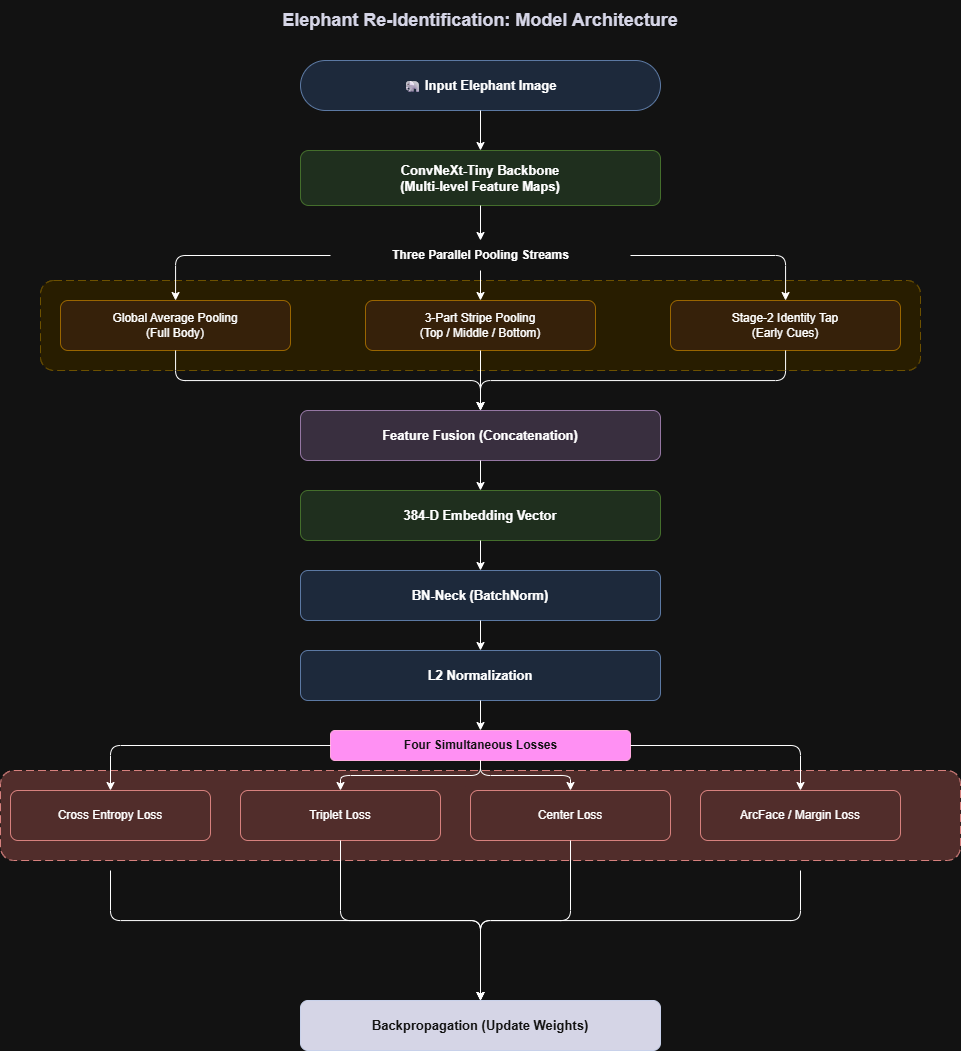

The diagram above was exported from draw.io. Its source (the exported page's mxGraphModel, read from the mxfile embedded in the PNG):
<mxGraphModel dx="2072" dy="1083" grid="1" gridSize="10" guides="1" tooltips="1" connect="1" arrows="1" fold="1" page="1" pageScale="1" pageWidth="1400" pageHeight="900" math="0" shadow="0">
  <root>
    <mxCell id="0" />
    <mxCell id="1" parent="0" />
    <mxCell id="title" parent="1" style="text;html=1;strokeColor=none;fillColor=none;align=center;verticalAlign=middle;whiteSpace=wrap;rounded=0;fontSize=18;fontStyle=1;fontColor=#1a1a2e;" value="Elephant Re-Identification: Model Architecture" vertex="1">
      <mxGeometry height="40" width="760" x="200" y="20" as="geometry" />
    </mxCell>
    <mxCell id="input" parent="1" style="rounded=1;whiteSpace=wrap;html=1;fillColor=#dae8fc;strokeColor=#6c8ebf;fontSize=13;fontStyle=1;arcSize=50;" value="🐘 Input Elephant Image" vertex="1">
      <mxGeometry height="50" width="360" x="400" y="80" as="geometry" />
    </mxCell>
    <mxCell id="e1" edge="1" parent="1" source="input" style="edgeStyle=orthogonalEdgeStyle;" target="backbone">
      <mxGeometry relative="1" as="geometry" />
    </mxCell>
    <mxCell id="backbone" parent="1" style="rounded=1;whiteSpace=wrap;html=1;fillColor=#d5e8d4;strokeColor=#82b366;fontSize=13;fontStyle=1;" value="ConvNeXt-Tiny Backbone&#10;(Multi-level Feature Maps)" vertex="1">
      <mxGeometry height="55" width="360" x="400" y="170" as="geometry" />
    </mxCell>
    <mxCell id="e2" edge="1" parent="1" source="backbone" style="edgeStyle=orthogonalEdgeStyle;" target="pooling_label">
      <mxGeometry relative="1" as="geometry" />
    </mxCell>
    <mxCell id="pooling_label" parent="1" style="text;html=1;align=center;verticalAlign=middle;fontStyle=1;fontSize=12;strokeColor=none;fillColor=none;" value="Three Parallel Pooling Streams" vertex="1">
      <mxGeometry height="30" width="300" x="430" y="260" as="geometry" />
    </mxCell>
    <mxCell id="pooling_bg" parent="1" style="rounded=1;whiteSpace=wrap;html=1;fillColor=#fff2cc;strokeColor=#d6b656;dashed=1;dashPattern=8 4;" value="" vertex="1">
      <mxGeometry height="90" width="880" x="140" y="300" as="geometry" />
    </mxCell>
    <mxCell id="gap" parent="1" style="rounded=1;whiteSpace=wrap;html=1;fillColor=#ffe6cc;strokeColor=#d79b00;fontSize=12;" value="Global Average Pooling&#10;(Full Body)" vertex="1">
      <mxGeometry height="50" width="230" x="160" y="320" as="geometry" />
    </mxCell>
    <mxCell id="stripe" parent="1" style="rounded=1;whiteSpace=wrap;html=1;fillColor=#ffe6cc;strokeColor=#d79b00;fontSize=12;" value="3-Part Stripe Pooling&#10;(Top / Middle / Bottom)" vertex="1">
      <mxGeometry height="50" width="230" x="465" y="320" as="geometry" />
    </mxCell>
    <mxCell id="tap" parent="1" style="rounded=1;whiteSpace=wrap;html=1;fillColor=#ffe6cc;strokeColor=#d79b00;fontSize=12;" value="Stage-2 Identity Tap&#10;(Early Cues)" vertex="1">
      <mxGeometry height="50" width="230" x="770" y="320" as="geometry" />
    </mxCell>
    <mxCell id="e3a" edge="1" parent="1" source="pooling_label" style="edgeStyle=orthogonalEdgeStyle;" target="gap">
      <mxGeometry relative="1" as="geometry" />
    </mxCell>
    <mxCell id="e3b" edge="1" parent="1" source="pooling_label" style="edgeStyle=orthogonalEdgeStyle;" target="stripe">
      <mxGeometry relative="1" as="geometry" />
    </mxCell>
    <mxCell id="e3c" edge="1" parent="1" source="pooling_label" style="edgeStyle=orthogonalEdgeStyle;" target="tap">
      <mxGeometry relative="1" as="geometry" />
    </mxCell>
    <mxCell id="fusion" parent="1" style="rounded=1;whiteSpace=wrap;html=1;fillColor=#e1d5e7;strokeColor=#9673a6;fontSize=13;fontStyle=1;" value="Feature Fusion (Concatenation)" vertex="1">
      <mxGeometry height="50" width="360" x="400" y="430" as="geometry" />
    </mxCell>
    <mxCell id="e4a" edge="1" parent="1" source="gap" style="edgeStyle=orthogonalEdgeStyle;" target="fusion">
      <mxGeometry relative="1" as="geometry">
        <Array as="points">
          <mxPoint x="275" y="400" />
          <mxPoint x="580" y="400" />
        </Array>
      </mxGeometry>
    </mxCell>
    <mxCell id="e4b" edge="1" parent="1" source="stripe" style="edgeStyle=orthogonalEdgeStyle;" target="fusion">
      <mxGeometry relative="1" as="geometry" />
    </mxCell>
    <mxCell id="e4c" edge="1" parent="1" source="tap" style="edgeStyle=orthogonalEdgeStyle;" target="fusion">
      <mxGeometry relative="1" as="geometry">
        <Array as="points">
          <mxPoint x="885" y="400" />
          <mxPoint x="580" y="400" />
        </Array>
      </mxGeometry>
    </mxCell>
    <mxCell id="embed" parent="1" style="rounded=1;whiteSpace=wrap;html=1;fillColor=#d5e8d4;strokeColor=#82b366;fontSize=13;fontStyle=1;" value="384-D Embedding Vector" vertex="1">
      <mxGeometry height="50" width="360" x="400" y="510" as="geometry" />
    </mxCell>
    <mxCell id="e5" edge="1" parent="1" source="fusion" style="edgeStyle=orthogonalEdgeStyle;" target="embed">
      <mxGeometry relative="1" as="geometry" />
    </mxCell>
    <mxCell id="bn" parent="1" style="rounded=1;whiteSpace=wrap;html=1;fillColor=#dae8fc;strokeColor=#6c8ebf;fontSize=13;fontStyle=1;" value="BN-Neck (BatchNorm)" vertex="1">
      <mxGeometry height="50" width="360" x="400" y="590" as="geometry" />
    </mxCell>
    <mxCell id="e6" edge="1" parent="1" source="embed" style="edgeStyle=orthogonalEdgeStyle;" target="bn">
      <mxGeometry relative="1" as="geometry" />
    </mxCell>
    <mxCell id="l2" parent="1" style="rounded=1;whiteSpace=wrap;html=1;fillColor=#dae8fc;strokeColor=#6c8ebf;fontSize=13;fontStyle=1;" value="L2 Normalization" vertex="1">
      <mxGeometry height="50" width="360" x="400" y="670" as="geometry" />
    </mxCell>
    <mxCell id="e7" edge="1" parent="1" source="bn" style="edgeStyle=orthogonalEdgeStyle;" target="l2">
      <mxGeometry relative="1" as="geometry" />
    </mxCell>
    <mxCell id="loss_label" parent="1" style="text;html=1;align=center;verticalAlign=middle;fontStyle=1;fontSize=12;strokeColor=#A50040;fillColor=#d80073;fontColor=#ffffff;rounded=1;" value="Four Simultaneous Losses" vertex="1">
      <mxGeometry height="30" width="300" x="430" y="750" as="geometry" />
    </mxCell>
    <mxCell id="e8" edge="1" parent="1" source="l2" style="edgeStyle=orthogonalEdgeStyle;" target="loss_label">
      <mxGeometry relative="1" as="geometry" />
    </mxCell>
    <mxCell id="loss_bg" parent="1" style="rounded=1;whiteSpace=wrap;html=1;fillColor=#f8cecc;strokeColor=#b85450;dashed=1;dashPattern=8 4;" value="" vertex="1">
      <mxGeometry height="90" width="960" x="100" y="790" as="geometry" />
    </mxCell>
    <mxCell id="ce" parent="1" style="rounded=1;whiteSpace=wrap;html=1;fillColor=#f8cecc;strokeColor=#b85450;fontSize=12;" value="Cross Entropy Loss" vertex="1">
      <mxGeometry height="50" width="200" x="110" y="810" as="geometry" />
    </mxCell>
    <mxCell id="triplet" parent="1" style="rounded=1;whiteSpace=wrap;html=1;fillColor=#f8cecc;strokeColor=#b85450;fontSize=12;" value="Triplet Loss" vertex="1">
      <mxGeometry height="50" width="200" x="340" y="810" as="geometry" />
    </mxCell>
    <mxCell id="center" parent="1" style="rounded=1;whiteSpace=wrap;html=1;fillColor=#f8cecc;strokeColor=#b85450;fontSize=12;" value="Center Loss" vertex="1">
      <mxGeometry height="50" width="200" x="570" y="810" as="geometry" />
    </mxCell>
    <mxCell id="arcface" parent="1" style="rounded=1;whiteSpace=wrap;html=1;fillColor=#f8cecc;strokeColor=#b85450;fontSize=12;" value="ArcFace / Margin Loss" vertex="1">
      <mxGeometry height="50" width="200" x="800" y="810" as="geometry" />
    </mxCell>
    <mxCell id="e9a" edge="1" parent="1" source="loss_label" style="edgeStyle=orthogonalEdgeStyle;" target="ce">
      <mxGeometry relative="1" as="geometry" />
    </mxCell>
    <mxCell id="e9b" edge="1" parent="1" source="loss_label" style="edgeStyle=orthogonalEdgeStyle;" target="triplet">
      <mxGeometry relative="1" as="geometry" />
    </mxCell>
    <mxCell id="e9c" edge="1" parent="1" source="loss_label" style="edgeStyle=orthogonalEdgeStyle;" target="center">
      <mxGeometry relative="1" as="geometry">
        <Array as="points">
          <mxPoint x="580" y="795" />
          <mxPoint x="670" y="795" />
        </Array>
      </mxGeometry>
    </mxCell>
    <mxCell id="e9d" edge="1" parent="1" source="loss_label" style="edgeStyle=orthogonalEdgeStyle;" target="arcface">
      <mxGeometry relative="1" as="geometry" />
    </mxCell>
    <mxCell id="backprop" parent="1" style="rounded=1;whiteSpace=wrap;html=1;fillColor=#1a1a2e;strokeColor=#16213e;fontColor=#ffffff;fontSize=13;fontStyle=1;" value="Backpropagation (Update Weights)" vertex="1">
      <mxGeometry height="50" width="360" x="400" y="1020" as="geometry" />
    </mxCell>
    <mxCell id="e10a" edge="1" parent="1" style="edgeStyle=orthogonalEdgeStyle;">
      <mxGeometry relative="1" as="geometry">
        <Array as="points">
          <mxPoint x="210" y="940" />
          <mxPoint x="580" y="940" />
        </Array>
        <mxPoint x="210" y="890.0000000000002" as="sourcePoint" />
        <mxPoint x="580" y="1020" as="targetPoint" />
      </mxGeometry>
    </mxCell>
    <mxCell id="e10b" edge="1" parent="1" source="triplet" style="edgeStyle=orthogonalEdgeStyle;" target="backprop">
      <mxGeometry relative="1" as="geometry" />
    </mxCell>
    <mxCell id="e10c" edge="1" parent="1" source="center" style="edgeStyle=orthogonalEdgeStyle;" target="backprop">
      <mxGeometry relative="1" as="geometry" />
    </mxCell>
    <mxCell id="e10d" edge="1" parent="1" style="edgeStyle=orthogonalEdgeStyle;">
      <mxGeometry relative="1" as="geometry">
        <Array as="points">
          <mxPoint x="900" y="940" />
          <mxPoint x="580" y="940" />
        </Array>
        <mxPoint x="900" y="890.0000000000002" as="sourcePoint" />
        <mxPoint x="580" y="1020" as="targetPoint" />
      </mxGeometry>
    </mxCell>
  </root>
</mxGraphModel>